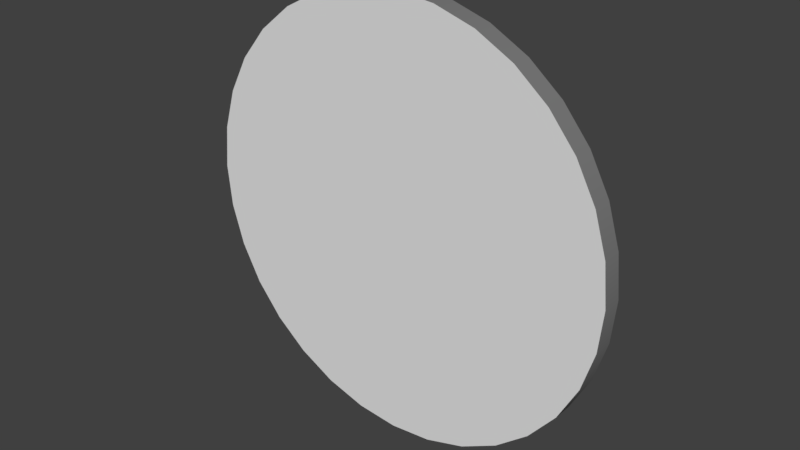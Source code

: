 # Source: Coin.blend  (saved by Blender 2.79.0; exported with 4.5.12 LTS)
import bpy
from mathutils import Matrix  # noqa: F401  (used for matrix-valued properties, if any)

bpy.ops.wm.read_factory_settings(use_empty=True)
scene = bpy.context.scene
scene.name = 'Scene'

# ---- collections
col_collection_1 = bpy.data.collections.new('Collection 1'); scene.collection.children.link(col_collection_1)

# ---- materials (node trees are filled in below, after node groups)
mat_mat_front = bpy.data.materials.new('mat_front')
mat_mat_front.alpha_threshold = 0.0
mat_mat_front.use_transparent_shadow = False
mat_mat_front.roughness = 0.5
mat_mat_side = bpy.data.materials.new('mat_side')
mat_mat_side.alpha_threshold = 0.0
mat_mat_side.use_transparent_shadow = False
mat_mat_side.diffuse_color = (0.196, 0.196, 0.196, 1.0)
mat_mat_side.roughness = 0.5

# ---- material node trees

# ---- world
world_world = bpy.data.worlds.new('World'); scene.world = world_world
world_world.color = (0.05088, 0.05088, 0.05088)
world_world.use_sun_shadow = False
world_world.sun_shadow_jitter_overblur = 0.0
world_world.cycles.sampling_method = 'MANUAL'

# ---- meshes
me_cylinder_002 = bpy.data.meshes.new('Cylinder.002')
me_cylinder_002.from_pydata([(0.0, 1.0, -0.0462), (0.0, 1.0, 0.0462), (0.1951, 0.9808, -0.0462), (0.1951, 0.9808, 0.0462), (0.3827, 0.9239, -0.0462), (0.3827, 0.9239, 0.0462), (0.5556, 0.8315, -0.0462), (0.5556, 0.8315, 0.0462), (0.7071, 0.7071, -0.0462), (0.7071, 0.7071, 0.0462), (0.8315, 0.5556, -0.0462), (0.8315, 0.5556, 0.0462), (0.9239, 0.3827, -0.0462), (0.9239, 0.3827, 0.0462), (0.9808, 0.1951, -0.0462), (0.9808, 0.1951, 0.0462), (1.0, 7.55e-08, -0.0462), (1.0, 7.55e-08, 0.0462), (0.9808, -0.1951, -0.0462), (0.9808, -0.1951, 0.0462), (0.9239, -0.3827, -0.0462), (0.9239, -0.3827, 0.0462), (0.8315, -0.5556, -0.0462), (0.8315, -0.5556, 0.0462), (0.7071, -0.7071, -0.0462), (0.7071, -0.7071, 0.0462), (0.5556, -0.8315, -0.0462), (0.5556, -0.8315, 0.0462), (0.3827, -0.9239, -0.0462), (0.3827, -0.9239, 0.0462), (0.1951, -0.9808, -0.0462), (0.1951, -0.9808, 0.0462), (-3.258e-07, -1.0, -0.0462), (-3.258e-07, -1.0, 0.0462), (-0.1951, -0.9808, -0.0462), (-0.1951, -0.9808, 0.0462), (-0.3827, -0.9239, -0.0462), (-0.3827, -0.9239, 0.0462), (-0.5556, -0.8315, -0.0462), (-0.5556, -0.8315, 0.0462), (-0.7071, -0.7071, -0.0462), (-0.7071, -0.7071, 0.0462), (-0.8315, -0.5556, -0.0462), (-0.8315, -0.5556, 0.0462), (-0.9239, -0.3827, -0.0462), (-0.9239, -0.3827, 0.0462), (-0.9808, -0.1951, -0.0462), (-0.9808, -0.1951, 0.0462), (-1.0, 9.656e-07, -0.0462), (-1.0, 9.656e-07, 0.0462), (-0.9808, 0.1951, -0.0462), (-0.9808, 0.1951, 0.0462), (-0.9239, 0.3827, -0.0462), (-0.9239, 0.3827, 0.0462), (-0.8315, 0.5556, -0.0462), (-0.8315, 0.5556, 0.0462), (-0.7071, 0.7071, -0.0462), (-0.7071, 0.7071, 0.0462), (-0.5556, 0.8315, -0.0462), (-0.5556, 0.8315, 0.0462), (-0.3827, 0.9239, -0.0462), (-0.3827, 0.9239, 0.0462), (-0.1951, 0.9808, -0.0462), (-0.1951, 0.9808, 0.0462)], [], [(0, 1, 3, 2), (2, 3, 5, 4), (4, 5, 7, 6), (6, 7, 9, 8), (8, 9, 11, 10), (10, 11, 13, 12), (12, 13, 15, 14), (14, 15, 17, 16), (16, 17, 19, 18), (18, 19, 21, 20), (20, 21, 23, 22), (22, 23, 25, 24), (24, 25, 27, 26), (26, 27, 29, 28), (28, 29, 31, 30), (30, 31, 33, 32), (32, 33, 35, 34), (34, 35, 37, 36), (36, 37, 39, 38), (38, 39, 41, 40), (40, 41, 43, 42), (42, 43, 45, 44), (44, 45, 47, 46), (46, 47, 49, 48), (48, 49, 51, 50), (50, 51, 53, 52), (52, 53, 55, 54), (54, 55, 57, 56), (56, 57, 59, 58), (58, 59, 61, 60), (3, 1, 63, 61, 59, 57, 55, 53, 51, 49, 47, 45, 43, 41, 39, 37, 35, 33, 31, 29, 27, 25, 23, 21, 19, 17, 15, 13, 11, 9, 7, 5), (60, 61, 63, 62), (62, 63, 1, 0), (0, 2, 4, 6, 8, 10, 12, 14, 16, 18, 20, 22, 24, 26, 28, 30, 32, 34, 36, 38, 40, 42, 44, 46, 48, 50, 52, 54, 56, 58, 60, 62)])
me_cylinder_002.polygons.foreach_set('use_smooth', [True] * 34)
me_cylinder_002.polygons.foreach_set('material_index', [1, 1, 1, 1, 1, 1, 1, 1, 1, 1, 1, 1, 1, 1, 1, 1, 1, 1, 1, 1, 1, 1, 1, 1, 1, 1, 1, 1, 1, 1, 0, 1, 1, 0])
_uv = me_cylinder_002.uv_layers.new(name='UVMap')
_uv.uv.foreach_set('vector', [0.5003, 0.9923, 0.5003, 0.9923, 0.5965, 0.9828, 0.5965, 0.9828, 0.5965, 0.9828, 0.5965, 0.9828, 0.6891, 0.9548, 0.6891, 0.9548, 0.6891, 0.9548, 0.6891, 0.9548, 0.7744, 0.9091, 0.7744, 0.9091, 0.7744, 0.9091, 0.7744, 0.9091, 0.8492, 0.8478, 0.8492, 0.8478, 0.8492, 0.8478, 0.8492, 0.8478, 0.9106, 0.773, 0.9106, 0.773, 0.9106, 0.773, 0.9106, 0.773, 0.9562, 0.6877, 0.9562, 0.6877, 0.9562, 0.6877, 0.9562, 0.6877, 0.9843, 0.5951, 0.9843, 0.5951, 0.9843, 0.5951, 0.9843, 0.5951, 0.9937, 0.4988, 0.9937, 0.4988, 0.9937, 0.4988, 0.9937, 0.4988, 0.9843, 0.4026, 0.9843, 0.4026, 0.9843, 0.4026, 0.9843, 0.4026, 0.9562, 0.31, 0.9562, 0.31, 0.9562, 0.31, 0.9562, 0.31, 0.9106, 0.2247, 0.9106, 0.2247, 0.9106, 0.2247, 0.9106, 0.2247, 0.8492, 0.1499, 0.8492, 0.1499, 0.8492, 0.1499, 0.8492, 0.1499, 0.7744, 0.08852, 0.7744, 0.08852, 0.7744, 0.08852, 0.7744, 0.08852, 0.6891, 0.04291, 0.6891, 0.04291, 0.6891, 0.04291, 0.6891, 0.04291, 0.5965, 0.01483, 0.5965, 0.01483, 0.5965, 0.01483, 0.5965, 0.01483, 0.5003, 0.005348, 0.5003, 0.005348, 0.5003, 0.005348, 0.5003, 0.005348, 0.404, 0.01483, 0.404, 0.01483, 0.404, 0.01483, 0.404, 0.01483, 0.3114, 0.04291, 0.3114, 0.04291, 0.3114, 0.04291, 0.3114, 0.04291, 0.2261, 0.08852, 0.2261, 0.08852, 0.2261, 0.08852, 0.2261, 0.08852, 0.1513, 0.1499, 0.1513, 0.1499, 0.1513, 0.1499, 0.1513, 0.1499, 0.08994, 0.2247, 0.08994, 0.2247, 0.08994, 0.2247, 0.08994, 0.2247, 0.04434, 0.31, 0.04434, 0.31, 0.04434, 0.31, 0.04434, 0.31, 0.01626, 0.4026, 0.01626, 0.4026, 0.01626, 0.4026, 0.01626, 0.4026, 0.006777, 0.4988, 0.006777, 0.4988, 0.006777, 0.4988, 0.006777, 0.4988, 0.01626, 0.5951, 0.01626, 0.5951, 0.01626, 0.5951, 0.01626, 0.5951, 0.04434, 0.6877, 0.04434, 0.6877, 0.04434, 0.6877, 0.04434, 0.6877, 0.08994, 0.773, 0.08994, 0.773, 0.08994, 0.773, 0.08994, 0.773, 0.1513, 0.8478, 0.1513, 0.8478, 0.1513, 0.8478, 0.1513, 0.8478, 0.2261, 0.9091, 0.2261, 0.9091, 0.2261, 0.9091, 0.2261, 0.9091, 0.3114, 0.9548, 0.3114, 0.9548, 0.5965, 0.9828, 0.5003, 0.9923, 0.404, 0.9828, 0.3114, 0.9548, 0.2261, 0.9091, 0.1513, 0.8478, 0.08994, 0.773, 0.04434, 0.6877, 0.01626, 0.5951, 0.006777, 0.4988, 0.01626, 0.4026, 0.04434, 0.31, 0.08994, 0.2247, 0.1513, 0.1499, 0.2261, 0.08852, 0.3114, 0.04291, 0.404, 0.01483, 0.5003, 0.005348, 0.5965, 0.01483, 0.6891, 0.04291, 0.7744, 0.08852, 0.8492, 0.1499, 0.9106, 0.2247, 0.9562, 0.31, 0.9843, 0.4026, 0.9937, 0.4988, 0.9843, 0.5951, 0.9562, 0.6877, 0.9106, 0.773, 0.8492, 0.8478, 0.7744, 0.9091, 0.6891, 0.9548, 0.3114, 0.9548, 0.3114, 0.9548, 0.404, 0.9828, 0.404, 0.9828, 0.404, 0.9828, 0.404, 0.9828, 0.5003, 0.9923, 0.5003, 0.9923, 0.5003, 0.9923, 0.5965, 0.9828, 0.6891, 0.9548, 0.7744, 0.9091, 0.8492, 0.8478, 0.9106, 0.773, 0.9562, 0.6877, 0.9843, 0.5951, 0.9937, 0.4988, 0.9843, 0.4026, 0.9562, 0.31, 0.9106, 0.2247, 0.8492, 0.1499, 0.7744, 0.08852, 0.6891, 0.04291, 0.5965, 0.01483, 0.5003, 0.005348, 0.404, 0.01483, 0.3114, 0.04291, 0.2261, 0.08852, 0.1513, 0.1499, 0.08994, 0.2247, 0.04434, 0.31, 0.01626, 0.4026, 0.006777, 0.4988, 0.01626, 0.5951, 0.04434, 0.6877, 0.08994, 0.773, 0.1513, 0.8478, 0.2261, 0.9091, 0.3114, 0.9548, 0.404, 0.9828])
me_cylinder_002.materials.append(mat_mat_front)
me_cylinder_002.materials.append(mat_mat_side)
me_cylinder_002.use_remesh_preserve_volume = False
me_cylinder_002.use_remesh_preserve_attributes = False
me_cylinder_002.use_mirror_vertex_groups = False
me_cylinder_002.update()

# ---- objects
ob_cylinder = bpy.data.objects.new('Cylinder', me_cylinder_002)

# ---- transforms, parenting, visibility, modifiers, constraints
ob_cylinder.location = (0.0, 0.0, 0.0)
ob_cylinder.rotation_euler = (1.571, -0.0, 0.0)
ob_cylinder.lineart.crease_threshold = 0.0
_m = ob_cylinder.modifiers.new('EdgeSplit', 'EDGE_SPLIT')

# ---- collection membership
col_collection_1.objects.link(ob_cylinder)

# ---- scene / render settings (as saved in the file)
scene.frame_start = 1; scene.frame_end = 250; scene.frame_set(2)
scene.render.engine = 'BLENDER_EEVEE_NEXT'
scene.render.resolution_percentage = 50
scene.render.dither_intensity = 0.0
scene.cycles.use_denoising = False
scene.cycles.samples = 128
scene.cycles.sampling_pattern = 'TABULATED_SOBOL'
scene.cycles.use_adaptive_sampling = False
scene.cycles.use_light_tree = False
scene.cycles.blur_glossy = 0.0
scene.cycles.sample_clamp_indirect = 0.0
scene.view_settings.view_transform = 'Standard'
bpy.context.view_layer.update()

# ---- added for rendering (the .blend has no active camera and no usable light): camera, sun
cam_auto = bpy.data.cameras.new('AutoCamera')
cam_auto.lens = 50.0
cam_auto.sensor_width = 36.0
cam_auto.clip_end = 1000.0
ob_auto_camera = bpy.data.objects.new('AutoCamera', cam_auto)
scene.collection.objects.link(ob_auto_camera)
ob_auto_camera.location = (2.61833, -3.14199, 2.09466)
ob_auto_camera.rotation_euler = (1.09748, -7.21219e-08, 0.694738)
scene.camera = ob_auto_camera
light_auto_sun = bpy.data.lights.new('AutoSun', 'SUN')
light_auto_sun.energy = 3.0
light_auto_sun.angle = 0.0523599
ob_auto_sun = bpy.data.objects.new('AutoSun', light_auto_sun)
scene.collection.objects.link(ob_auto_sun)
ob_auto_sun.rotation_euler = (0.872665, 0.174533, 0.523599)
bpy.context.view_layer.update()
